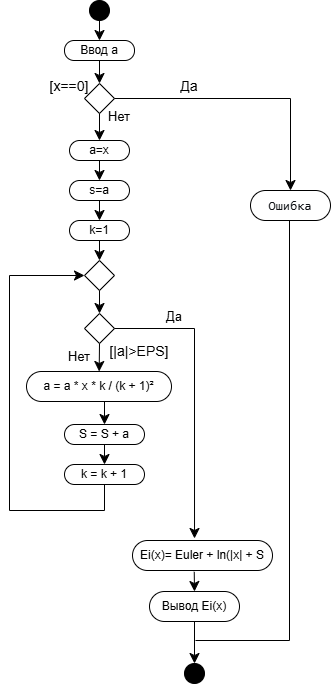

The diagram above was exported from draw.io. Its source (the exported page's mxGraphModel, read from the mxfile embedded in the PNG):
<mxGraphModel dx="1239" dy="670" grid="1" gridSize="10" guides="1" tooltips="1" connect="1" arrows="1" fold="1" page="1" pageScale="1" pageWidth="827" pageHeight="1169" math="0" shadow="0">
  <root>
    <mxCell id="0" />
    <mxCell id="1" parent="0" />
    <mxCell id="nCYRVnqM8s--QmvlYR8J-1" value="" style="ellipse;whiteSpace=wrap;html=1;aspect=fixed;fillColor=#000000;" parent="1" vertex="1">
      <mxGeometry x="210" y="20" width="20" height="20" as="geometry" />
    </mxCell>
    <mxCell id="nCYRVnqM8s--QmvlYR8J-2" value="Ввод а" style="rounded=1;whiteSpace=wrap;html=1;arcSize=48;" parent="1" vertex="1">
      <mxGeometry x="185" y="60" width="70" height="20" as="geometry" />
    </mxCell>
    <mxCell id="nCYRVnqM8s--QmvlYR8J-3" value="" style="rhombus;whiteSpace=wrap;html=1;" parent="1" vertex="1">
      <mxGeometry x="205" y="103" width="30" height="30" as="geometry" />
    </mxCell>
    <mxCell id="nCYRVnqM8s--QmvlYR8J-5" value="" style="ellipse;whiteSpace=wrap;html=1;aspect=fixed;fillColor=#000000;" parent="1" vertex="1">
      <mxGeometry x="305" y="683" width="20" height="20" as="geometry" />
    </mxCell>
    <mxCell id="nCYRVnqM8s--QmvlYR8J-6" value="a=x" style="rounded=1;whiteSpace=wrap;html=1;arcSize=50;" parent="1" vertex="1">
      <mxGeometry x="190" y="160" width="60" height="20" as="geometry" />
    </mxCell>
    <mxCell id="nCYRVnqM8s--QmvlYR8J-7" value="s=a" style="rounded=1;whiteSpace=wrap;html=1;arcSize=50;" parent="1" vertex="1">
      <mxGeometry x="190" y="200" width="60" height="20" as="geometry" />
    </mxCell>
    <mxCell id="nCYRVnqM8s--QmvlYR8J-8" value="k=1" style="rounded=1;whiteSpace=wrap;html=1;arcSize=50;" parent="1" vertex="1">
      <mxGeometry x="190" y="240" width="60" height="20" as="geometry" />
    </mxCell>
    <mxCell id="nCYRVnqM8s--QmvlYR8J-10" value="&lt;font style=&quot;font-size: 14px;&quot;&gt;[|a|&amp;gt;EPS]&lt;/font&gt;" style="text;html=1;whiteSpace=wrap;strokeColor=none;fillColor=none;align=center;verticalAlign=middle;rounded=0;fontSize=16;" parent="1" vertex="1">
      <mxGeometry x="230" y="360" width="60" height="19" as="geometry" />
    </mxCell>
    <mxCell id="nCYRVnqM8s--QmvlYR8J-12" value="a = a * x * k / (k + 1)²" style="rounded=1;whiteSpace=wrap;html=1;arcSize=50;" parent="1" vertex="1">
      <mxGeometry x="147" y="391" width="145" height="30" as="geometry" />
    </mxCell>
    <mxCell id="nCYRVnqM8s--QmvlYR8J-13" value="S = S + a" style="rounded=1;whiteSpace=wrap;html=1;arcSize=50;" parent="1" vertex="1">
      <mxGeometry x="185" y="444" width="80" height="20" as="geometry" />
    </mxCell>
    <mxCell id="nCYRVnqM8s--QmvlYR8J-14" value="k = k + 1" style="rounded=1;whiteSpace=wrap;html=1;arcSize=50;" parent="1" vertex="1">
      <mxGeometry x="185" y="484" width="80" height="20" as="geometry" />
    </mxCell>
    <mxCell id="nCYRVnqM8s--QmvlYR8J-15" value="" style="rhombus;whiteSpace=wrap;html=1;" parent="1" vertex="1">
      <mxGeometry x="205" y="280" width="30" height="30" as="geometry" />
    </mxCell>
    <mxCell id="nCYRVnqM8s--QmvlYR8J-17" value="Ei(x)= Euler + ln(|x| + S" style="rounded=1;whiteSpace=wrap;html=1;arcSize=50;" parent="1" vertex="1">
      <mxGeometry x="253" y="560" width="140" height="30" as="geometry" />
    </mxCell>
    <mxCell id="nCYRVnqM8s--QmvlYR8J-18" value="Вывод Ei(x)" style="rounded=1;whiteSpace=wrap;html=1;arcSize=50;" parent="1" vertex="1">
      <mxGeometry x="270" y="611" width="90" height="30" as="geometry" />
    </mxCell>
    <mxCell id="nCYRVnqM8s--QmvlYR8J-24" value="" style="endArrow=classic;html=1;rounded=0;fontSize=12;startSize=8;endSize=8;curved=1;entryX=0.5;entryY=0;entryDx=0;entryDy=0;" parent="1" target="nCYRVnqM8s--QmvlYR8J-13" edge="1">
      <mxGeometry width="50" height="50" relative="1" as="geometry">
        <mxPoint x="225" y="421" as="sourcePoint" />
        <mxPoint x="555" y="451" as="targetPoint" />
      </mxGeometry>
    </mxCell>
    <mxCell id="nCYRVnqM8s--QmvlYR8J-25" value="" style="endArrow=classic;html=1;rounded=0;fontSize=12;startSize=8;endSize=8;curved=1;exitX=0.5;exitY=1;exitDx=0;exitDy=0;entryX=0.5;entryY=0;entryDx=0;entryDy=0;" parent="1" source="nCYRVnqM8s--QmvlYR8J-13" target="nCYRVnqM8s--QmvlYR8J-14" edge="1">
      <mxGeometry width="50" height="50" relative="1" as="geometry">
        <mxPoint x="505" y="501" as="sourcePoint" />
        <mxPoint x="555" y="451" as="targetPoint" />
      </mxGeometry>
    </mxCell>
    <mxCell id="nCYRVnqM8s--QmvlYR8J-26" value="" style="endArrow=classic;html=1;rounded=0;fontSize=12;startSize=8;endSize=8;curved=1;exitX=0.5;exitY=1;exitDx=0;exitDy=0;entryX=0.5;entryY=0;entryDx=0;entryDy=0;" parent="1" source="nCYRVnqM8s--QmvlYR8J-8" target="nCYRVnqM8s--QmvlYR8J-15" edge="1">
      <mxGeometry width="50" height="50" relative="1" as="geometry">
        <mxPoint x="420" y="370" as="sourcePoint" />
        <mxPoint x="470" y="320" as="targetPoint" />
      </mxGeometry>
    </mxCell>
    <mxCell id="nCYRVnqM8s--QmvlYR8J-27" value="" style="endArrow=classic;html=1;rounded=0;fontSize=12;startSize=8;endSize=8;curved=1;exitX=0.5;exitY=1;exitDx=0;exitDy=0;entryX=0.5;entryY=0;entryDx=0;entryDy=0;" parent="1" source="nCYRVnqM8s--QmvlYR8J-7" target="nCYRVnqM8s--QmvlYR8J-8" edge="1">
      <mxGeometry width="50" height="50" relative="1" as="geometry">
        <mxPoint x="420" y="370" as="sourcePoint" />
        <mxPoint x="470" y="320" as="targetPoint" />
      </mxGeometry>
    </mxCell>
    <mxCell id="nCYRVnqM8s--QmvlYR8J-28" value="" style="endArrow=classic;html=1;rounded=0;fontSize=12;startSize=8;endSize=8;curved=1;exitX=0.5;exitY=1;exitDx=0;exitDy=0;" parent="1" source="nCYRVnqM8s--QmvlYR8J-6" target="nCYRVnqM8s--QmvlYR8J-7" edge="1">
      <mxGeometry width="50" height="50" relative="1" as="geometry">
        <mxPoint x="420" y="270" as="sourcePoint" />
        <mxPoint x="470" y="220" as="targetPoint" />
      </mxGeometry>
    </mxCell>
    <mxCell id="nCYRVnqM8s--QmvlYR8J-29" value="" style="endArrow=classic;html=1;rounded=0;fontSize=12;startSize=8;endSize=8;curved=1;exitX=0.5;exitY=1;exitDx=0;exitDy=0;" parent="1" source="nCYRVnqM8s--QmvlYR8J-3" target="nCYRVnqM8s--QmvlYR8J-6" edge="1">
      <mxGeometry width="50" height="50" relative="1" as="geometry">
        <mxPoint x="420" y="270" as="sourcePoint" />
        <mxPoint x="470" y="220" as="targetPoint" />
      </mxGeometry>
    </mxCell>
    <mxCell id="nCYRVnqM8s--QmvlYR8J-30" value="" style="endArrow=classic;html=1;rounded=0;fontSize=12;startSize=8;endSize=8;curved=1;exitX=0.5;exitY=1;exitDx=0;exitDy=0;entryX=0.5;entryY=0;entryDx=0;entryDy=0;" parent="1" source="nCYRVnqM8s--QmvlYR8J-2" target="nCYRVnqM8s--QmvlYR8J-3" edge="1">
      <mxGeometry width="50" height="50" relative="1" as="geometry">
        <mxPoint x="420" y="170" as="sourcePoint" />
        <mxPoint x="470" y="120" as="targetPoint" />
      </mxGeometry>
    </mxCell>
    <mxCell id="nCYRVnqM8s--QmvlYR8J-31" value="" style="endArrow=classic;html=1;rounded=0;fontSize=12;startSize=8;endSize=8;curved=1;exitX=0.5;exitY=1;exitDx=0;exitDy=0;entryX=0.5;entryY=0;entryDx=0;entryDy=0;" parent="1" source="nCYRVnqM8s--QmvlYR8J-1" target="nCYRVnqM8s--QmvlYR8J-2" edge="1">
      <mxGeometry width="50" height="50" relative="1" as="geometry">
        <mxPoint x="420" y="170" as="sourcePoint" />
        <mxPoint x="470" y="120" as="targetPoint" />
      </mxGeometry>
    </mxCell>
    <mxCell id="nCYRVnqM8s--QmvlYR8J-34" value="" style="endArrow=classic;html=1;rounded=0;fontSize=12;startSize=8;endSize=8;curved=1;exitX=0.441;exitY=1.044;exitDx=0;exitDy=0;exitPerimeter=0;entryX=0.5;entryY=0;entryDx=0;entryDy=0;" parent="1" source="nCYRVnqM8s--QmvlYR8J-17" target="nCYRVnqM8s--QmvlYR8J-18" edge="1">
      <mxGeometry width="50" height="50" relative="1" as="geometry">
        <mxPoint x="514" y="620" as="sourcePoint" />
        <mxPoint x="564" y="570" as="targetPoint" />
      </mxGeometry>
    </mxCell>
    <mxCell id="nCYRVnqM8s--QmvlYR8J-35" value="" style="endArrow=classic;html=1;rounded=0;fontSize=12;startSize=8;endSize=8;curved=1;exitX=0.5;exitY=1;exitDx=0;exitDy=0;entryX=0.5;entryY=0;entryDx=0;entryDy=0;" parent="1" source="nCYRVnqM8s--QmvlYR8J-18" target="nCYRVnqM8s--QmvlYR8J-5" edge="1">
      <mxGeometry width="50" height="50" relative="1" as="geometry">
        <mxPoint x="514" y="620" as="sourcePoint" />
        <mxPoint x="564" y="570" as="targetPoint" />
      </mxGeometry>
    </mxCell>
    <mxCell id="nCYRVnqM8s--QmvlYR8J-36" value="&lt;font style=&quot;font-size: 13px;&quot;&gt;Да&lt;/font&gt;" style="text;html=1;whiteSpace=wrap;strokeColor=none;fillColor=none;align=center;verticalAlign=middle;rounded=0;fontSize=16;" parent="1" vertex="1">
      <mxGeometry x="265" y="320" width="60" height="30" as="geometry" />
    </mxCell>
    <mxCell id="nCYRVnqM8s--QmvlYR8J-39" value="&lt;font style=&quot;font-size: 14px;&quot;&gt;[x==0]&lt;/font&gt;" style="text;html=1;whiteSpace=wrap;strokeColor=none;fillColor=none;align=center;verticalAlign=middle;rounded=0;fontSize=16;" parent="1" vertex="1">
      <mxGeometry x="160" y="90" width="60" height="30" as="geometry" />
    </mxCell>
    <mxCell id="nCYRVnqM8s--QmvlYR8J-40" value="&lt;font style=&quot;font-size: 14px;&quot;&gt;Да&lt;/font&gt;" style="text;html=1;whiteSpace=wrap;strokeColor=none;fillColor=none;align=center;verticalAlign=middle;rounded=0;fontSize=16;" parent="1" vertex="1">
      <mxGeometry x="280" y="90" width="60" height="30" as="geometry" />
    </mxCell>
    <mxCell id="nCYRVnqM8s--QmvlYR8J-41" value="&lt;font style=&quot;font-size: 13px;&quot;&gt;Нет&lt;/font&gt;" style="text;html=1;whiteSpace=wrap;strokeColor=none;fillColor=none;align=center;verticalAlign=middle;rounded=0;fontSize=16;" parent="1" vertex="1">
      <mxGeometry x="210" y="120" width="60" height="30" as="geometry" />
    </mxCell>
    <mxCell id="nCYRVnqM8s--QmvlYR8J-42" value="&lt;pre style=&quot;font-variant-numeric: normal; font-variant-east-asian: normal; font-variant-alternates: normal; font-size-adjust: none; font-kerning: auto; font-optical-sizing: auto; font-feature-settings: normal; font-variation-settings: normal; font-variant-position: normal; font-variant-emoji: normal; font-stretch: normal; font-size: 13px; line-height: 22px; font-family: Menlo, Monaco, Consolas, &amp;quot;Cascadia Mono&amp;quot;, &amp;quot;Ubuntu Mono&amp;quot;, &amp;quot;DejaVu Sans Mono&amp;quot;, &amp;quot;Liberation Mono&amp;quot;, &amp;quot;JetBrains Mono&amp;quot;, &amp;quot;Fira Code&amp;quot;, Cousine, &amp;quot;Roboto Mono&amp;quot;, &amp;quot;Courier New&amp;quot;, Courier, sans-serif, system-ui; overflow: auto; text-wrap-mode: wrap; word-break: break-all; padding: 16px; color: rgb(15, 17, 21); text-align: start; margin: 0px !important;&quot;&gt;Ошибка&lt;/pre&gt;" style="rounded=1;whiteSpace=wrap;html=1;arcSize=50;" parent="1" vertex="1">
      <mxGeometry x="371" y="210" width="80" height="30" as="geometry" />
    </mxCell>
    <mxCell id="nCYRVnqM8s--QmvlYR8J-44" value="" style="endArrow=classic;html=1;rounded=0;fontSize=12;startSize=8;endSize=8;edgeStyle=orthogonalEdgeStyle;exitX=1;exitY=0.5;exitDx=0;exitDy=0;entryX=0.5;entryY=0;entryDx=0;entryDy=0;" parent="1" source="nCYRVnqM8s--QmvlYR8J-3" target="nCYRVnqM8s--QmvlYR8J-42" edge="1">
      <mxGeometry width="50" height="50" relative="1" as="geometry">
        <mxPoint x="540" y="370" as="sourcePoint" />
        <mxPoint x="590" y="320" as="targetPoint" />
      </mxGeometry>
    </mxCell>
    <mxCell id="nCYRVnqM8s--QmvlYR8J-46" value="" style="rhombus;whiteSpace=wrap;html=1;" parent="1" vertex="1">
      <mxGeometry x="205" y="333" width="30" height="30" as="geometry" />
    </mxCell>
    <mxCell id="nCYRVnqM8s--QmvlYR8J-47" value="" style="endArrow=classic;html=1;rounded=0;fontSize=12;startSize=8;endSize=8;edgeStyle=orthogonalEdgeStyle;exitX=0.5;exitY=1;exitDx=0;exitDy=0;entryX=0;entryY=0.5;entryDx=0;entryDy=0;" parent="1" source="nCYRVnqM8s--QmvlYR8J-14" target="nCYRVnqM8s--QmvlYR8J-15" edge="1">
      <mxGeometry width="50" height="50" relative="1" as="geometry">
        <mxPoint x="420" y="490" as="sourcePoint" />
        <mxPoint x="470" y="440" as="targetPoint" />
        <Array as="points">
          <mxPoint x="225" y="530" />
          <mxPoint x="130" y="530" />
          <mxPoint x="130" y="295" />
        </Array>
      </mxGeometry>
    </mxCell>
    <mxCell id="nCYRVnqM8s--QmvlYR8J-48" value="" style="endArrow=classic;html=1;rounded=0;fontSize=12;startSize=8;endSize=8;curved=1;exitX=0.5;exitY=1;exitDx=0;exitDy=0;" parent="1" source="nCYRVnqM8s--QmvlYR8J-46" target="nCYRVnqM8s--QmvlYR8J-12" edge="1">
      <mxGeometry width="50" height="50" relative="1" as="geometry">
        <mxPoint x="420" y="490" as="sourcePoint" />
        <mxPoint x="470" y="440" as="targetPoint" />
      </mxGeometry>
    </mxCell>
    <mxCell id="nCYRVnqM8s--QmvlYR8J-51" value="" style="endArrow=classic;html=1;rounded=0;fontSize=12;startSize=8;endSize=8;curved=1;exitX=0.5;exitY=1;exitDx=0;exitDy=0;entryX=0.5;entryY=0;entryDx=0;entryDy=0;" parent="1" source="nCYRVnqM8s--QmvlYR8J-15" target="nCYRVnqM8s--QmvlYR8J-46" edge="1">
      <mxGeometry width="50" height="50" relative="1" as="geometry">
        <mxPoint x="420" y="390" as="sourcePoint" />
        <mxPoint x="470" y="340" as="targetPoint" />
      </mxGeometry>
    </mxCell>
    <mxCell id="nCYRVnqM8s--QmvlYR8J-52" value="" style="endArrow=classic;html=1;rounded=0;fontSize=12;startSize=8;endSize=8;edgeStyle=orthogonalEdgeStyle;exitX=1;exitY=0.5;exitDx=0;exitDy=0;entryX=0.443;entryY=-0.067;entryDx=0;entryDy=0;entryPerimeter=0;" parent="1" source="nCYRVnqM8s--QmvlYR8J-46" target="nCYRVnqM8s--QmvlYR8J-17" edge="1">
      <mxGeometry width="50" height="50" relative="1" as="geometry">
        <mxPoint x="420" y="490" as="sourcePoint" />
        <mxPoint x="470" y="440" as="targetPoint" />
      </mxGeometry>
    </mxCell>
    <mxCell id="nCYRVnqM8s--QmvlYR8J-53" value="" style="endArrow=none;html=1;rounded=0;fontSize=12;startSize=8;endSize=8;edgeStyle=orthogonalEdgeStyle;" parent="1" edge="1">
      <mxGeometry width="50" height="50" relative="1" as="geometry">
        <mxPoint x="316" y="660" as="sourcePoint" />
        <mxPoint x="410" y="240" as="targetPoint" />
      </mxGeometry>
    </mxCell>
    <mxCell id="nCYRVnqM8s--QmvlYR8J-54" value="&lt;font style=&quot;font-size: 13px;&quot;&gt;Нет&lt;/font&gt;" style="text;html=1;whiteSpace=wrap;strokeColor=none;fillColor=none;align=center;verticalAlign=middle;rounded=0;fontSize=16;" parent="1" vertex="1">
      <mxGeometry x="170" y="360" width="60" height="30" as="geometry" />
    </mxCell>
  </root>
</mxGraphModel>